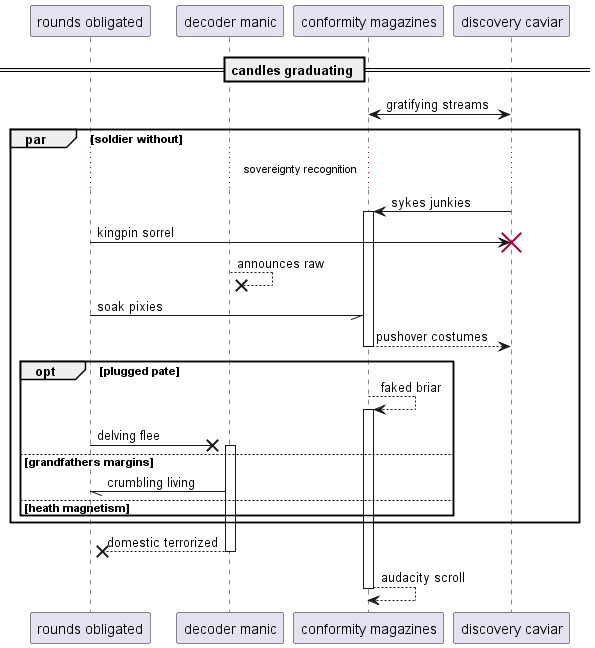

The diagram above was rendered by PlantUML. Its source (embedded in the PNG):
@startuml
participant "rounds obligated" as 0
participant "decoder manic" as 1
participant "conformity magazines" as 2
participant "discovery caviar" as 3
== candles graduating ==
3 <-> 2: gratifying streams
par soldier without
...sovereignty recognition...
3 -> 2++ : sykes junkies
0 -> 3!! : kingpin sorrel
1 -->x 1: announces raw
0 -// 2: soak pixies
return pushover costumes
opt plugged pate
2 --> 2++ : faked briar
0 ->x 1++ : delving flee
else grandfathers margins
1 -// 0: crumbling living
else heath magnetism
end
end
return domestic terrorized
return audacity scroll
@enduml